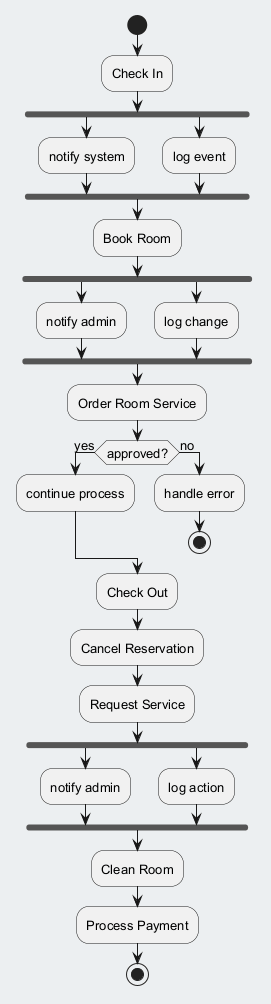

The diagram above was rendered by PlantUML. Its source (embedded in the PNG):
@startuml
skinparam backgroundColor #ECEFF1
skinparam classBackgroundColor #FFFFFF
skinparam classBorderColor #455A64
skinparam defaultFontSize 13
start
:Check In;
fork
:notify system;
fork again
:log event;
end fork
:Book Room;
fork
:notify admin;
fork again
:log change;
end fork
:Order Room Service;
if (approved?) then (yes)
:continue process;
else (no)
:handle error;
stop
endif
:Check Out;
:Cancel Reservation;
:Request Service;
fork
:notify admin;
fork again
:log action;
end fork
:Clean Room;
:Process Payment;
stop
@enduml